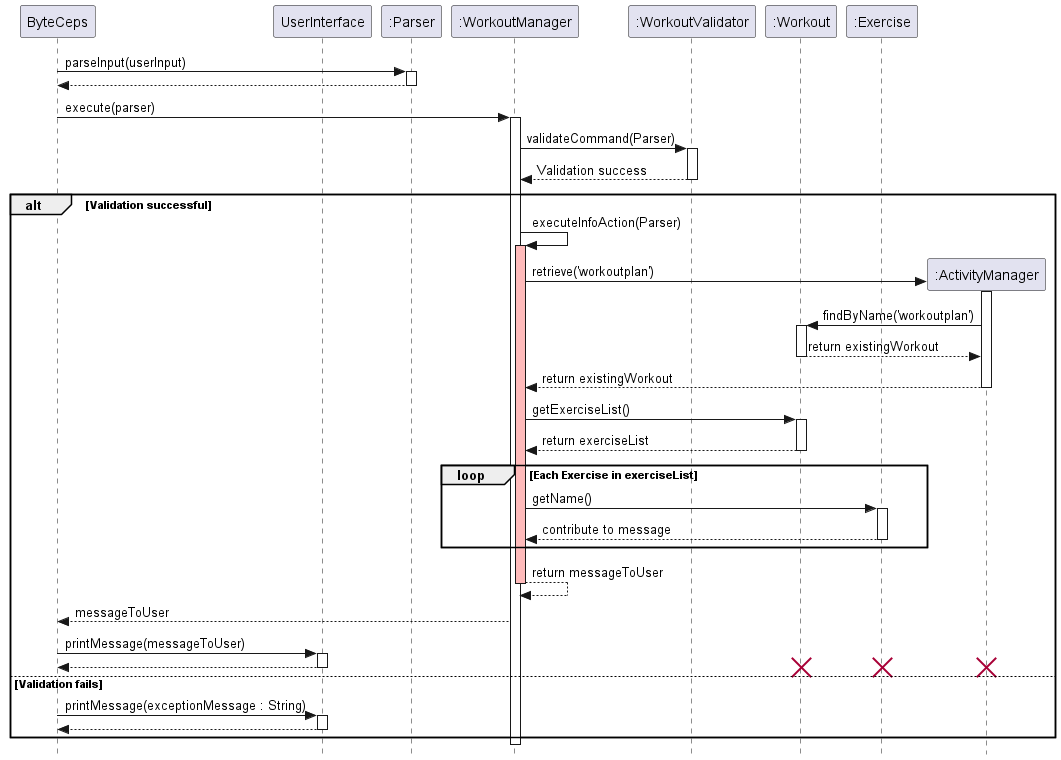

The diagram above was rendered by PlantUML. Its source (embedded in the PNG):
@startuml SequenceDiagram

skinparam classAttributeIconSize 0
skinparam style strictuml

participant ByteCeps as User
participant UserInterface
participant ":Parser" as Parser
participant ":WorkoutManager" as WorkoutManager
participant ":WorkoutValidator" as Validator
participant ":Workout" as Workout
participant ":Exercise" as Exercise

User -> Parser : parseInput(userInput)
activate Parser
User <-- Parser
deactivate Parser

User -> WorkoutManager : execute(parser)
activate WorkoutManager

WorkoutManager -> Validator : validateCommand(Parser)
activate Validator
Validator --> WorkoutManager : Validation success
deactivate Validator

alt Validation successful

    WorkoutManager -> WorkoutManager : executeInfoAction(Parser)
    activate WorkoutManager #FFBBBB

    create ":ActivityManager" as ActivityManager
    WorkoutManager -> ActivityManager : retrieve('workoutplan')
    activate ActivityManager
    ActivityManager -> Workout : findByName('workoutplan')
    activate Workout
    Workout --> ActivityManager : return existingWorkout
    deactivate Workout
    ActivityManager --> WorkoutManager : return existingWorkout
    deactivate ActivityManager

    WorkoutManager -> Workout : getExerciseList()
    activate Workout
    Workout --> WorkoutManager : return exerciseList
    deactivate Workout

    loop Each Exercise in exerciseList
        WorkoutManager -> Exercise : getName()
        activate Exercise
        Exercise --> WorkoutManager : contribute to message
        deactivate Exercise
    end

    WorkoutManager --> WorkoutManager : return messageToUser
    deactivate WorkoutManager #FFBBBB
    WorkoutManager --> User : messageToUser

    User -> UserInterface: printMessage(messageToUser)
    activate UserInterface
    UserInterface --> User
    deactivate UserInterface

    destroy Workout
    destroy Exercise
    destroy ActivityManager

else Validation fails
    User -> UserInterface: printMessage(exceptionMessage : String)
    activate UserInterface
    UserInterface --> User:
    deactivate UserInterface
end

deactivate WorkoutManager
deactivate Parser

@enduml